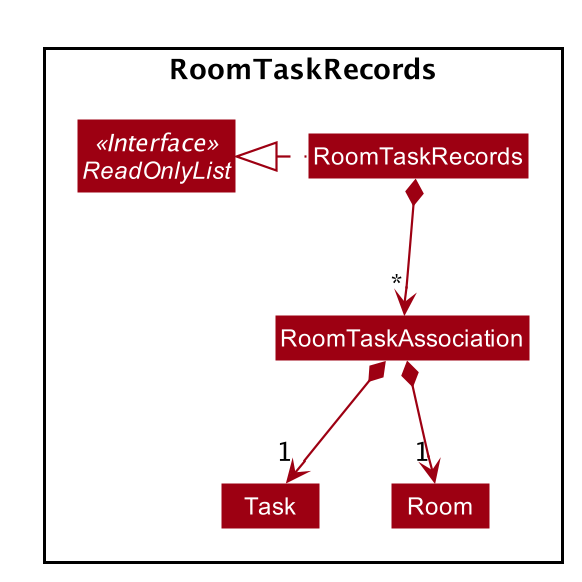

The diagram above was rendered by PlantUML. Its source (embedded in the PNG):
@startuml








skinparam BackgroundColor #FFFFFFF

skinparam Shadowing false

skinparam Class {
    FontColor #FFFFFF
    BorderThickness 1
    BorderColor #FFFFFF
    StereotypeFontColor #FFFFFF
    FontName Arial
}

skinparam Actor {
    BorderColor #000000
    Color #000000
    FontName Arial
}

skinparam Sequence {
    MessageAlign center
    BoxFontSize 15
    BoxPadding 0
    BoxFontColor #FFFFFF
    FontName Arial
}

skinparam Participant {
    FontColor #FFFFFFF
    Padding 20
}

skinparam MinClassWidth 50
skinparam ParticipantPadding 10
skinparam Shadowing false
skinparam DefaultTextAlignment center
skinparam packageStyle Rectangle

hide footbox
hide members
hide circle
skinparam arrowThickness 1.1
skinparam arrowColor #9D0012
skinparam classBackgroundColor #9D0012

Package RoomTaskRecords <<Rectangle>>{

Class RoomTaskRecords
Interface ReadOnlyList <<Interface>>

Package RoomTaskRecords {
Class RoomTaskRecords
Class RoomTaskAssociation
Class Task
Class Room
}

RoomTaskRecords .left.|> ReadOnlyList

RoomTaskRecords *--> "*" RoomTaskAssociation

RoomTaskAssociation *-->"1" Task
RoomTaskAssociation *--> "1" Room
@enduml